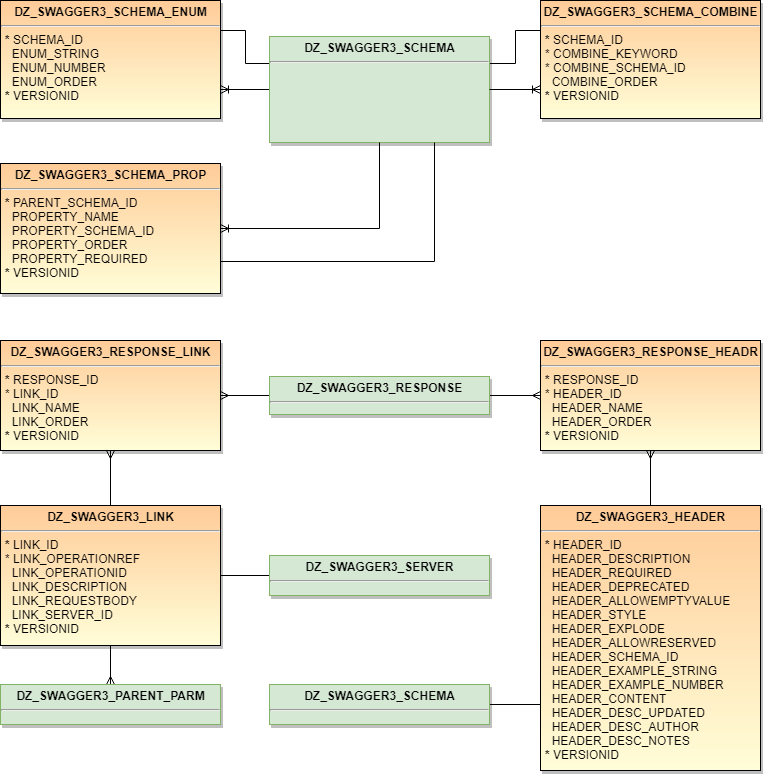

The diagram above was exported from draw.io. Its source (the exported page's mxGraphModel, read from the mxfile embedded in the PNG):
<mxGraphModel dx="1394" dy="715" grid="1" gridSize="10" guides="1" tooltips="1" connect="1" arrows="1" fold="1" page="1" pageScale="1" pageWidth="850" pageHeight="1100" background="#ffffff" math="0" shadow="0">
  <root>
    <mxCell id="0" />
    <mxCell id="1" parent="0" />
    <mxCell id="6" style="edgeStyle=orthogonalEdgeStyle;rounded=0;html=1;exitX=0;exitY=0.5;startArrow=none;startFill=0;endArrow=ERoneToMany;endFill=0;jettySize=auto;orthogonalLoop=1;exitDx=0;exitDy=0;entryX=1;entryY=0.75;entryDx=0;entryDy=0;" parent="1" source="2" target="5" edge="1">
      <mxGeometry relative="1" as="geometry" />
    </mxCell>
    <mxCell id="IFtMiowwv8XXEVjJhVkm-13" style="edgeStyle=orthogonalEdgeStyle;rounded=0;orthogonalLoop=1;jettySize=auto;html=1;exitX=1;exitY=0.25;exitDx=0;exitDy=0;entryX=0;entryY=0.25;entryDx=0;entryDy=0;endArrow=none;endFill=0;" edge="1" parent="1" source="2" target="3">
      <mxGeometry relative="1" as="geometry" />
    </mxCell>
    <mxCell id="IFtMiowwv8XXEVjJhVkm-14" style="edgeStyle=orthogonalEdgeStyle;rounded=0;orthogonalLoop=1;jettySize=auto;html=1;exitX=0;exitY=0.25;exitDx=0;exitDy=0;entryX=1;entryY=0.25;entryDx=0;entryDy=0;endArrow=none;endFill=0;" edge="1" parent="1" source="2" target="5">
      <mxGeometry relative="1" as="geometry" />
    </mxCell>
    <mxCell id="2" value="&lt;p style=&quot;margin: 0px ; margin-top: 4px ; text-align: center&quot;&gt;&lt;strong&gt;DZ_SWAGGER3_SCHEMA&lt;/strong&gt;&lt;/p&gt;&lt;hr&gt;&lt;p style=&quot;margin: 0px ; margin-left: 4px&quot;&gt;&lt;br&gt;&lt;/p&gt;" style="shadow=1;fillColor=#d5e8d4;verticalAlign=top;align=left;overflow=fill;fontSize=12;fontFamily=Helvetica;html=1;strokeColor=#82b366;" parent="1" vertex="1">
      <mxGeometry x="299" y="56" width="220" height="106" as="geometry" />
    </mxCell>
    <mxCell id="4" style="edgeStyle=orthogonalEdgeStyle;rounded=0;html=1;exitX=0;exitY=0.75;entryX=1;entryY=0.5;jettySize=auto;orthogonalLoop=1;endArrow=none;endFill=0;startArrow=ERoneToMany;startFill=0;entryDx=0;entryDy=0;exitDx=0;exitDy=0;" parent="1" source="3" target="2" edge="1">
      <mxGeometry relative="1" as="geometry" />
    </mxCell>
    <mxCell id="3" value="&lt;p style=&quot;margin: 0px ; margin-top: 4px ; text-align: center&quot;&gt;&lt;strong&gt;DZ_SWAGGER3_SCHEMA_COMBINE&lt;/strong&gt;&lt;/p&gt;&lt;hr&gt;&lt;p style=&quot;margin: 0px ; margin-left: 4px&quot;&gt;&lt;b&gt;*&lt;/b&gt;&amp;nbsp;SCHEMA_ID&lt;/p&gt;&lt;p style=&quot;margin: 0px ; margin-left: 4px&quot;&gt;* COMBINE_KEYWORD&lt;/p&gt;&lt;p style=&quot;margin: 0px ; margin-left: 4px&quot;&gt;* COMBINE_SCHEMA_ID&lt;/p&gt;&lt;p style=&quot;margin: 0px ; margin-left: 4px&quot;&gt;&amp;nbsp; COMBINE_ORDER&lt;/p&gt;&lt;p style=&quot;margin: 0px ; margin-left: 4px&quot;&gt;&lt;b&gt;*&lt;/b&gt;&lt;span&gt; VERSIONID&lt;/span&gt;&lt;/p&gt;" style="shadow=1;fillColor=#FFCC99;gradientColor=#FFFED8;verticalAlign=top;align=left;overflow=fill;fontSize=12;fontFamily=Helvetica;html=1" parent="1" vertex="1">
      <mxGeometry x="570" y="20" width="220" height="118" as="geometry" />
    </mxCell>
    <mxCell id="5" value="&lt;p style=&quot;margin: 0px ; margin-top: 4px ; text-align: center&quot;&gt;&lt;strong&gt;DZ_SWAGGER3_SCHEMA_ENUM&lt;/strong&gt;&lt;/p&gt;&lt;hr&gt;&lt;p style=&quot;margin: 0px ; margin-left: 4px&quot;&gt;&lt;b&gt;*&lt;/b&gt;&amp;nbsp;SCHEMA_ID&lt;/p&gt;&lt;p style=&quot;margin: 0px ; margin-left: 4px&quot;&gt;&amp;nbsp; ENUM_STRING&lt;/p&gt;&lt;p style=&quot;margin: 0px ; margin-left: 4px&quot;&gt;&amp;nbsp; ENUM_NUMBER&lt;/p&gt;&lt;p style=&quot;margin: 0px ; margin-left: 4px&quot;&gt;&amp;nbsp; ENUM_ORDER&lt;/p&gt;&lt;p style=&quot;margin: 0px ; margin-left: 4px&quot;&gt;&lt;b&gt;*&lt;/b&gt;&lt;span&gt; VERSIONID&lt;/span&gt;&lt;/p&gt;" style="shadow=1;fillColor=#FFCC99;gradientColor=#FFFED8;verticalAlign=top;align=left;overflow=fill;fontSize=12;fontFamily=Helvetica;html=1" parent="1" vertex="1">
      <mxGeometry x="30" y="20" width="220" height="118" as="geometry" />
    </mxCell>
    <mxCell id="8" style="edgeStyle=orthogonalEdgeStyle;rounded=0;html=1;exitX=1;exitY=0.5;entryX=0.5;entryY=1;startArrow=ERoneToMany;startFill=0;endArrow=none;endFill=0;jettySize=auto;orthogonalLoop=1;entryDx=0;entryDy=0;exitDx=0;exitDy=0;" parent="1" source="7" target="2" edge="1">
      <mxGeometry relative="1" as="geometry" />
    </mxCell>
    <mxCell id="IFtMiowwv8XXEVjJhVkm-46" style="edgeStyle=orthogonalEdgeStyle;rounded=0;orthogonalLoop=1;jettySize=auto;html=1;exitX=1;exitY=0.75;exitDx=0;exitDy=0;entryX=0.75;entryY=1;entryDx=0;entryDy=0;endArrow=none;endFill=0;" edge="1" parent="1" source="7" target="2">
      <mxGeometry relative="1" as="geometry" />
    </mxCell>
    <mxCell id="7" value="&lt;p style=&quot;margin: 0px ; margin-top: 4px ; text-align: center&quot;&gt;&lt;strong&gt;DZ_SWAGGER3_SCHEMA_PROP&lt;/strong&gt;&lt;/p&gt;&lt;hr&gt;&lt;p style=&quot;margin: 0px ; margin-left: 4px&quot;&gt;&lt;b&gt;*&lt;/b&gt;&amp;nbsp;PARENT_SCHEMA_ID&lt;/p&gt;&lt;p style=&quot;margin: 0px ; margin-left: 4px&quot;&gt;&amp;nbsp; PROPERTY_NAME&lt;/p&gt;&lt;p style=&quot;margin: 0px ; margin-left: 4px&quot;&gt;&amp;nbsp; PROPERTY_SCHEMA_ID&lt;/p&gt;&lt;p style=&quot;margin: 0px ; margin-left: 4px&quot;&gt;&amp;nbsp; PROPERTY_ORDER&lt;/p&gt;&lt;p style=&quot;margin: 0px ; margin-left: 4px&quot;&gt;&amp;nbsp; PROPERTY_REQUIRED&lt;/p&gt;&lt;p style=&quot;margin: 0px ; margin-left: 4px&quot;&gt;&lt;b&gt;*&lt;/b&gt;&lt;span&gt; VERSIONID&lt;/span&gt;&lt;/p&gt;" style="shadow=1;fillColor=#FFCC99;gradientColor=#FFFED8;verticalAlign=top;align=left;overflow=fill;fontSize=12;fontFamily=Helvetica;html=1" parent="1" vertex="1">
      <mxGeometry x="30" y="183" width="220" height="130" as="geometry" />
    </mxCell>
    <mxCell id="IFtMiowwv8XXEVjJhVkm-31" value="&lt;p style=&quot;margin: 0px ; margin-top: 4px ; text-align: center&quot;&gt;&lt;strong&gt;DZ_SWAGGER3_RESPONSE_LINK&lt;/strong&gt;&lt;/p&gt;&lt;hr&gt;&lt;p style=&quot;margin: 0px ; margin-left: 4px&quot;&gt;&lt;b&gt;*&lt;/b&gt;&amp;nbsp;RESPONSE_ID&lt;/p&gt;&lt;p style=&quot;margin: 0px ; margin-left: 4px&quot;&gt;* LINK_ID&lt;/p&gt;&lt;p style=&quot;margin: 0px ; margin-left: 4px&quot;&gt;&amp;nbsp; LINK_NAME&lt;/p&gt;&lt;p style=&quot;margin: 0px ; margin-left: 4px&quot;&gt;&amp;nbsp; LINK_ORDER&lt;/p&gt;&lt;p style=&quot;margin: 0px ; margin-left: 4px&quot;&gt;&lt;b&gt;*&lt;/b&gt;&lt;span&gt; VERSIONID&lt;/span&gt;&lt;/p&gt;" style="shadow=1;fillColor=#FFCC99;gradientColor=#FFFED8;verticalAlign=top;align=left;overflow=fill;fontSize=12;fontFamily=Helvetica;html=1" vertex="1" parent="1">
      <mxGeometry x="30" y="360" width="220" height="110" as="geometry" />
    </mxCell>
    <mxCell id="IFtMiowwv8XXEVjJhVkm-32" style="edgeStyle=orthogonalEdgeStyle;rounded=0;orthogonalLoop=1;jettySize=auto;html=1;exitX=0;exitY=0.5;exitDx=0;exitDy=0;entryX=1;entryY=0.5;entryDx=0;entryDy=0;endArrow=ERmany;endFill=0;" edge="1" parent="1" source="IFtMiowwv8XXEVjJhVkm-34" target="IFtMiowwv8XXEVjJhVkm-31">
      <mxGeometry relative="1" as="geometry" />
    </mxCell>
    <mxCell id="IFtMiowwv8XXEVjJhVkm-33" style="edgeStyle=orthogonalEdgeStyle;rounded=0;orthogonalLoop=1;jettySize=auto;html=1;exitX=1;exitY=0.5;exitDx=0;exitDy=0;entryX=0;entryY=0.5;entryDx=0;entryDy=0;endArrow=ERmany;endFill=0;" edge="1" parent="1" source="IFtMiowwv8XXEVjJhVkm-34" target="IFtMiowwv8XXEVjJhVkm-41">
      <mxGeometry relative="1" as="geometry" />
    </mxCell>
    <mxCell id="IFtMiowwv8XXEVjJhVkm-34" value="&lt;p style=&quot;margin: 0px ; margin-top: 4px ; text-align: center&quot;&gt;&lt;strong&gt;DZ_SWAGGER3_RESPONSE&lt;/strong&gt;&lt;/p&gt;&lt;hr&gt;&lt;p style=&quot;margin: 0px ; margin-left: 4px&quot;&gt;&lt;br&gt;&lt;/p&gt;" style="shadow=1;fillColor=#d5e8d4;verticalAlign=top;align=left;overflow=fill;fontSize=12;fontFamily=Helvetica;html=1;strokeColor=#82b366;" vertex="1" parent="1">
      <mxGeometry x="299" y="396" width="220" height="38" as="geometry" />
    </mxCell>
    <mxCell id="IFtMiowwv8XXEVjJhVkm-35" style="edgeStyle=orthogonalEdgeStyle;rounded=0;orthogonalLoop=1;jettySize=auto;html=1;exitX=0.5;exitY=0;exitDx=0;exitDy=0;endArrow=ERmany;endFill=0;entryX=0.5;entryY=1;entryDx=0;entryDy=0;" edge="1" parent="1" source="IFtMiowwv8XXEVjJhVkm-38" target="IFtMiowwv8XXEVjJhVkm-31">
      <mxGeometry relative="1" as="geometry">
        <mxPoint x="220" y="550" as="targetPoint" />
      </mxGeometry>
    </mxCell>
    <mxCell id="IFtMiowwv8XXEVjJhVkm-36" style="edgeStyle=orthogonalEdgeStyle;rounded=0;orthogonalLoop=1;jettySize=auto;html=1;exitX=0.5;exitY=1;exitDx=0;exitDy=0;entryX=0.5;entryY=0;entryDx=0;entryDy=0;endArrow=ERmany;endFill=0;" edge="1" parent="1" source="IFtMiowwv8XXEVjJhVkm-38" target="IFtMiowwv8XXEVjJhVkm-39">
      <mxGeometry relative="1" as="geometry" />
    </mxCell>
    <mxCell id="IFtMiowwv8XXEVjJhVkm-37" style="edgeStyle=orthogonalEdgeStyle;rounded=0;orthogonalLoop=1;jettySize=auto;html=1;exitX=1;exitY=0.5;exitDx=0;exitDy=0;entryX=0;entryY=0.5;entryDx=0;entryDy=0;endArrow=none;endFill=0;" edge="1" parent="1" source="IFtMiowwv8XXEVjJhVkm-38" target="IFtMiowwv8XXEVjJhVkm-40">
      <mxGeometry relative="1" as="geometry" />
    </mxCell>
    <mxCell id="IFtMiowwv8XXEVjJhVkm-38" value="&lt;p style=&quot;margin: 0px ; margin-top: 4px ; text-align: center&quot;&gt;&lt;strong&gt;DZ_SWAGGER3_LINK&lt;/strong&gt;&lt;/p&gt;&lt;hr&gt;&lt;p style=&quot;margin: 0px ; margin-left: 4px&quot;&gt;&lt;b&gt;*&lt;/b&gt;&amp;nbsp;LINK_ID&lt;/p&gt;&lt;p style=&quot;margin: 0px ; margin-left: 4px&quot;&gt;* LINK_OPERATIONREF&lt;/p&gt;&lt;p style=&quot;margin: 0px ; margin-left: 4px&quot;&gt;&amp;nbsp; LINK_OPERATIONID&lt;/p&gt;&lt;p style=&quot;margin: 0px ; margin-left: 4px&quot;&gt;&amp;nbsp; LINK_DESCRIPTION&lt;/p&gt;&lt;p style=&quot;margin: 0px ; margin-left: 4px&quot;&gt;&amp;nbsp; LINK_REQUESTBODY&lt;/p&gt;&lt;p style=&quot;margin: 0px ; margin-left: 4px&quot;&gt;&amp;nbsp; LINK_SERVER_ID&lt;/p&gt;&lt;p style=&quot;margin: 0px ; margin-left: 4px&quot;&gt;&lt;b&gt;*&lt;/b&gt;&lt;span&gt; VERSIONID&lt;/span&gt;&lt;/p&gt;" style="shadow=1;fillColor=#FFCC99;gradientColor=#FFFED8;verticalAlign=top;align=left;overflow=fill;fontSize=12;fontFamily=Helvetica;html=1" vertex="1" parent="1">
      <mxGeometry x="30" y="525" width="220" height="140" as="geometry" />
    </mxCell>
    <mxCell id="IFtMiowwv8XXEVjJhVkm-39" value="&lt;p style=&quot;margin: 0px ; margin-top: 4px ; text-align: center&quot;&gt;&lt;strong&gt;DZ_SWAGGER3_PARENT_PARM&lt;/strong&gt;&lt;/p&gt;&lt;hr&gt;&lt;p style=&quot;margin: 0px ; margin-left: 4px&quot;&gt;&lt;br&gt;&lt;/p&gt;" style="shadow=1;fillColor=#d5e8d4;verticalAlign=top;align=left;overflow=fill;fontSize=12;fontFamily=Helvetica;html=1;strokeColor=#82b366;" vertex="1" parent="1">
      <mxGeometry x="30" y="704" width="220" height="40" as="geometry" />
    </mxCell>
    <mxCell id="IFtMiowwv8XXEVjJhVkm-40" value="&lt;p style=&quot;margin: 0px ; margin-top: 4px ; text-align: center&quot;&gt;&lt;strong&gt;DZ_SWAGGER3_SERVER&lt;/strong&gt;&lt;/p&gt;&lt;hr&gt;&lt;p style=&quot;margin: 0px ; margin-left: 4px&quot;&gt;&lt;br&gt;&lt;/p&gt;" style="shadow=1;fillColor=#d5e8d4;verticalAlign=top;align=left;overflow=fill;fontSize=12;fontFamily=Helvetica;html=1;strokeColor=#82b366;" vertex="1" parent="1">
      <mxGeometry x="299" y="575" width="220" height="40" as="geometry" />
    </mxCell>
    <mxCell id="IFtMiowwv8XXEVjJhVkm-41" value="&lt;p style=&quot;margin: 0px ; margin-top: 4px ; text-align: center&quot;&gt;&lt;strong&gt;DZ_SWAGGER3_RESPONSE_HEADR&lt;/strong&gt;&lt;/p&gt;&lt;hr&gt;&lt;p style=&quot;margin: 0px ; margin-left: 4px&quot;&gt;&lt;b&gt;*&lt;/b&gt;&amp;nbsp;RESPONSE_ID&lt;/p&gt;&lt;p style=&quot;margin: 0px ; margin-left: 4px&quot;&gt;* HEADER_ID&lt;/p&gt;&lt;p style=&quot;margin: 0px ; margin-left: 4px&quot;&gt;&amp;nbsp; HEADER_NAME&lt;/p&gt;&lt;p style=&quot;margin: 0px ; margin-left: 4px&quot;&gt;&amp;nbsp; HEADER_ORDER&lt;/p&gt;&lt;p style=&quot;margin: 0px ; margin-left: 4px&quot;&gt;&lt;b&gt;*&lt;/b&gt;&lt;span&gt; VERSIONID&lt;/span&gt;&lt;/p&gt;" style="shadow=1;fillColor=#FFCC99;gradientColor=#FFFED8;verticalAlign=top;align=left;overflow=fill;fontSize=12;fontFamily=Helvetica;html=1" vertex="1" parent="1">
      <mxGeometry x="570" y="360" width="220" height="110" as="geometry" />
    </mxCell>
    <mxCell id="IFtMiowwv8XXEVjJhVkm-42" style="edgeStyle=orthogonalEdgeStyle;rounded=0;orthogonalLoop=1;jettySize=auto;html=1;exitX=0.5;exitY=0;exitDx=0;exitDy=0;entryX=0.5;entryY=1;entryDx=0;entryDy=0;endArrow=ERmany;endFill=0;" edge="1" parent="1" source="IFtMiowwv8XXEVjJhVkm-44" target="IFtMiowwv8XXEVjJhVkm-41">
      <mxGeometry relative="1" as="geometry" />
    </mxCell>
    <mxCell id="IFtMiowwv8XXEVjJhVkm-43" style="edgeStyle=orthogonalEdgeStyle;rounded=0;orthogonalLoop=1;jettySize=auto;html=1;exitX=0;exitY=0.75;exitDx=0;exitDy=0;entryX=1;entryY=0.5;entryDx=0;entryDy=0;endArrow=none;endFill=0;" edge="1" parent="1" source="IFtMiowwv8XXEVjJhVkm-44" target="IFtMiowwv8XXEVjJhVkm-45">
      <mxGeometry relative="1" as="geometry" />
    </mxCell>
    <mxCell id="IFtMiowwv8XXEVjJhVkm-44" value="&lt;p style=&quot;margin: 0px ; margin-top: 4px ; text-align: center&quot;&gt;&lt;strong&gt;DZ_SWAGGER3_HEADER&lt;/strong&gt;&lt;/p&gt;&lt;hr&gt;&lt;p style=&quot;margin: 0px ; margin-left: 4px&quot;&gt;&lt;b&gt;*&lt;/b&gt;&amp;nbsp;HEADER_ID&lt;/p&gt;&lt;p style=&quot;margin: 0px ; margin-left: 4px&quot;&gt;&amp;nbsp; HEADER_DESCRIPTION&lt;/p&gt;&lt;p style=&quot;margin: 0px ; margin-left: 4px&quot;&gt;&amp;nbsp; HEADER_REQUIRED&lt;/p&gt;&lt;p style=&quot;margin: 0px ; margin-left: 4px&quot;&gt;&amp;nbsp; HEADER_DEPRECATED&lt;/p&gt;&lt;p style=&quot;margin: 0px ; margin-left: 4px&quot;&gt;&amp;nbsp; HEADER_ALLOWEMPTYVALUE&lt;/p&gt;&lt;p style=&quot;margin: 0px ; margin-left: 4px&quot;&gt;&amp;nbsp; HEADER_STYLE&lt;/p&gt;&lt;p style=&quot;margin: 0px ; margin-left: 4px&quot;&gt;&amp;nbsp; HEADER_EXPLODE&lt;/p&gt;&lt;p style=&quot;margin: 0px ; margin-left: 4px&quot;&gt;&amp;nbsp; HEADER_ALLOWRESERVED&lt;/p&gt;&lt;p style=&quot;margin: 0px ; margin-left: 4px&quot;&gt;&amp;nbsp; HEADER_SCHEMA_ID&lt;/p&gt;&lt;p style=&quot;margin: 0px ; margin-left: 4px&quot;&gt;&amp;nbsp; HEADER_EXAMPLE_STRING&lt;/p&gt;&lt;p style=&quot;margin: 0px ; margin-left: 4px&quot;&gt;&amp;nbsp; HEADER_EXAMPLE_NUMBER&lt;/p&gt;&lt;p style=&quot;margin: 0px ; margin-left: 4px&quot;&gt;&amp;nbsp; HEADER_CONTENT&lt;/p&gt;&lt;p style=&quot;margin: 0px ; margin-left: 4px&quot;&gt;&amp;nbsp; HEADER_DESC_UPDATED&lt;/p&gt;&lt;p style=&quot;margin: 0px ; margin-left: 4px&quot;&gt;&amp;nbsp; HEADER_DESC_AUTHOR&lt;/p&gt;&lt;p style=&quot;margin: 0px ; margin-left: 4px&quot;&gt;&amp;nbsp; HEADER_DESC_NOTES&lt;/p&gt;&lt;p style=&quot;margin: 0px ; margin-left: 4px&quot;&gt;&lt;b&gt;*&lt;/b&gt;&lt;span&gt; VERSIONID&lt;/span&gt;&lt;/p&gt;" style="shadow=1;fillColor=#FFCC99;gradientColor=#FFFED8;verticalAlign=top;align=left;overflow=fill;fontSize=12;fontFamily=Helvetica;html=1" vertex="1" parent="1">
      <mxGeometry x="570" y="525" width="220" height="265" as="geometry" />
    </mxCell>
    <mxCell id="IFtMiowwv8XXEVjJhVkm-45" value="&lt;p style=&quot;margin: 0px ; margin-top: 4px ; text-align: center&quot;&gt;&lt;strong&gt;DZ_SWAGGER3_SCHEMA&lt;/strong&gt;&lt;/p&gt;&lt;hr&gt;&lt;p style=&quot;margin: 0px ; margin-left: 4px&quot;&gt;&lt;br&gt;&lt;/p&gt;" style="shadow=1;fillColor=#d5e8d4;verticalAlign=top;align=left;overflow=fill;fontSize=12;fontFamily=Helvetica;html=1;strokeColor=#82b366;" vertex="1" parent="1">
      <mxGeometry x="299" y="704" width="220" height="40" as="geometry" />
    </mxCell>
  </root>
</mxGraphModel>